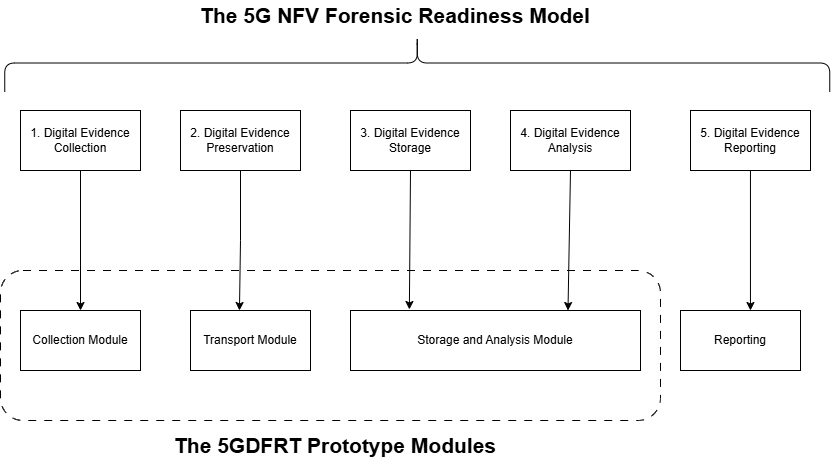

The diagram above was exported from draw.io. Its source (the exported page's mxGraphModel, read from the mxfile embedded in the PNG):
<mxGraphModel dx="1123" dy="644" grid="1" gridSize="10" guides="1" tooltips="1" connect="1" arrows="1" fold="1" page="1" pageScale="1" pageWidth="850" pageHeight="1100" math="0" shadow="0">
  <root>
    <mxCell id="0" />
    <mxCell id="1" parent="0" />
    <mxCell id="JJ2UuQmhRpEbKKFCL00y-1" value="" style="rounded=1;whiteSpace=wrap;html=1;dashed=1;dashPattern=8 8;" vertex="1" parent="1">
      <mxGeometry y="280" width="660" height="150" as="geometry" />
    </mxCell>
    <mxCell id="Uitptbg2FIV4cYe3tS3o-10" style="edgeStyle=orthogonalEdgeStyle;rounded=0;orthogonalLoop=1;jettySize=auto;html=1;entryX=0.5;entryY=0;entryDx=0;entryDy=0;" parent="1" source="Uitptbg2FIV4cYe3tS3o-1" target="Uitptbg2FIV4cYe3tS3o-6" edge="1">
      <mxGeometry relative="1" as="geometry" />
    </mxCell>
    <mxCell id="Uitptbg2FIV4cYe3tS3o-1" value="1. Digital Evidence Collection" style="rounded=0;whiteSpace=wrap;html=1;" parent="1" vertex="1">
      <mxGeometry x="20" y="120" width="120" height="60" as="geometry" />
    </mxCell>
    <mxCell id="Uitptbg2FIV4cYe3tS3o-2" value="2. Digital Evidence Preservation" style="rounded=0;whiteSpace=wrap;html=1;" parent="1" vertex="1">
      <mxGeometry x="180" y="120" width="120" height="60" as="geometry" />
    </mxCell>
    <mxCell id="Uitptbg2FIV4cYe3tS3o-3" value="3. Digital Evidence Storage" style="rounded=0;whiteSpace=wrap;html=1;" parent="1" vertex="1">
      <mxGeometry x="350" y="120" width="120" height="60" as="geometry" />
    </mxCell>
    <mxCell id="Uitptbg2FIV4cYe3tS3o-4" value="4. Digital Evidence&lt;div&gt;Analysis&lt;/div&gt;" style="rounded=0;whiteSpace=wrap;html=1;" parent="1" vertex="1">
      <mxGeometry x="510" y="120" width="120" height="60" as="geometry" />
    </mxCell>
    <mxCell id="Uitptbg2FIV4cYe3tS3o-5" value="5. Digital Evidence Reporting" style="rounded=0;whiteSpace=wrap;html=1;" parent="1" vertex="1">
      <mxGeometry x="690" y="120" width="120" height="60" as="geometry" />
    </mxCell>
    <mxCell id="Uitptbg2FIV4cYe3tS3o-6" value="Collection Module" style="rounded=0;whiteSpace=wrap;html=1;" parent="1" vertex="1">
      <mxGeometry x="20" y="320" width="120" height="60" as="geometry" />
    </mxCell>
    <mxCell id="Uitptbg2FIV4cYe3tS3o-7" value="Transport Module" style="rounded=0;whiteSpace=wrap;html=1;" parent="1" vertex="1">
      <mxGeometry x="190" y="320" width="120" height="60" as="geometry" />
    </mxCell>
    <mxCell id="Uitptbg2FIV4cYe3tS3o-8" value="Storage and Analysis Module" style="rounded=0;whiteSpace=wrap;html=1;" parent="1" vertex="1">
      <mxGeometry x="350" y="320" width="290" height="60" as="geometry" />
    </mxCell>
    <mxCell id="Uitptbg2FIV4cYe3tS3o-9" value="Reporting" style="rounded=0;whiteSpace=wrap;html=1;" parent="1" vertex="1">
      <mxGeometry x="680" y="320" width="120" height="60" as="geometry" />
    </mxCell>
    <mxCell id="Uitptbg2FIV4cYe3tS3o-11" style="edgeStyle=orthogonalEdgeStyle;rounded=0;orthogonalLoop=1;jettySize=auto;html=1;entryX=0.408;entryY=0;entryDx=0;entryDy=0;entryPerimeter=0;" parent="1" source="Uitptbg2FIV4cYe3tS3o-2" target="Uitptbg2FIV4cYe3tS3o-7" edge="1">
      <mxGeometry relative="1" as="geometry" />
    </mxCell>
    <mxCell id="Uitptbg2FIV4cYe3tS3o-12" style="rounded=0;orthogonalLoop=1;jettySize=auto;html=1;exitX=0.5;exitY=1;exitDx=0;exitDy=0;entryX=0.203;entryY=-0.017;entryDx=0;entryDy=0;entryPerimeter=0;" parent="1" source="Uitptbg2FIV4cYe3tS3o-3" target="Uitptbg2FIV4cYe3tS3o-8" edge="1">
      <mxGeometry relative="1" as="geometry" />
    </mxCell>
    <mxCell id="Uitptbg2FIV4cYe3tS3o-15" style="edgeStyle=orthogonalEdgeStyle;rounded=0;orthogonalLoop=1;jettySize=auto;html=1;entryX=0.583;entryY=0;entryDx=0;entryDy=0;entryPerimeter=0;" parent="1" source="Uitptbg2FIV4cYe3tS3o-5" target="Uitptbg2FIV4cYe3tS3o-9" edge="1">
      <mxGeometry relative="1" as="geometry" />
    </mxCell>
    <mxCell id="Uitptbg2FIV4cYe3tS3o-16" value="" style="endArrow=classic;html=1;rounded=0;entryX=0.75;entryY=0;entryDx=0;entryDy=0;exitX=0.5;exitY=1;exitDx=0;exitDy=0;" parent="1" source="Uitptbg2FIV4cYe3tS3o-4" target="Uitptbg2FIV4cYe3tS3o-8" edge="1">
      <mxGeometry width="50" height="50" relative="1" as="geometry">
        <mxPoint x="560" y="180" as="sourcePoint" />
        <mxPoint x="610" y="130" as="targetPoint" />
      </mxGeometry>
    </mxCell>
    <mxCell id="Uitptbg2FIV4cYe3tS3o-17" value="" style="shape=curlyBracket;whiteSpace=wrap;html=1;rounded=1;labelPosition=left;verticalLabelPosition=middle;align=right;verticalAlign=middle;rotation=90;" parent="1" vertex="1">
      <mxGeometry x="388" y="-340" width="57.5" height="825" as="geometry" />
    </mxCell>
    <mxCell id="Uitptbg2FIV4cYe3tS3o-19" value="&lt;b&gt;&lt;font style=&quot;font-size: 21px;&quot;&gt;The 5G NFV Forensic Readiness Model&lt;/font&gt;&lt;/b&gt;" style="text;html=1;whiteSpace=wrap;strokeColor=none;fillColor=none;align=center;verticalAlign=middle;rounded=0;" parent="1" vertex="1">
      <mxGeometry x="190" y="10" width="410" height="30" as="geometry" />
    </mxCell>
    <mxCell id="Uitptbg2FIV4cYe3tS3o-20" value="&lt;b&gt;&lt;font style=&quot;font-size: 21px;&quot;&gt;The 5GDFRT Prototype Modules&lt;/font&gt;&lt;/b&gt;" style="text;html=1;whiteSpace=wrap;strokeColor=none;fillColor=none;align=center;verticalAlign=middle;rounded=0;" parent="1" vertex="1">
      <mxGeometry x="150" y="440" width="370" height="30" as="geometry" />
    </mxCell>
  </root>
</mxGraphModel>